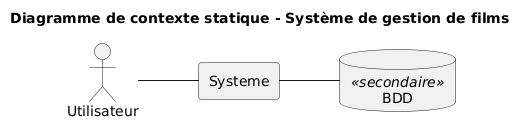

The diagram above was rendered by PlantUML. Its source (embedded in the PNG):
@startuml
title Diagramme de contexte statique - Système de gestion de films
left to right direction
:Utilisateur: as U
rectangle Systeme as Sys 
database BDD <<secondaire>>

U--Sys
Sys--BDD
@enduml